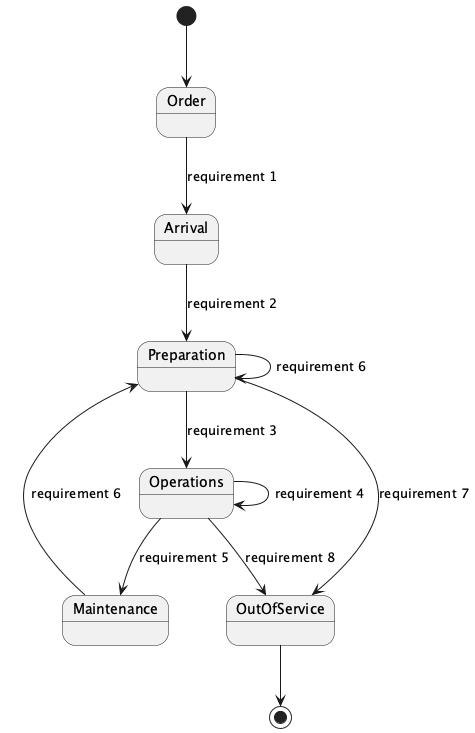

The diagram above was rendered by PlantUML. Its source (embedded in the PNG):
@startuml
[*] --> Order
Order --> Arrival : requirement 1
Arrival --> Preparation : requirement 2
Preparation --> Operations : requirement 3
Operations --> Operations : requirement 4
Operations --> Maintenance : requirement 5
Maintenance --> Preparation : requirement 6
Preparation --> Preparation : requirement 6
Preparation --> OutOfService : requirement 7
Operations --> OutOfService : requirement 8
OutOfService --> [*]
@enduml